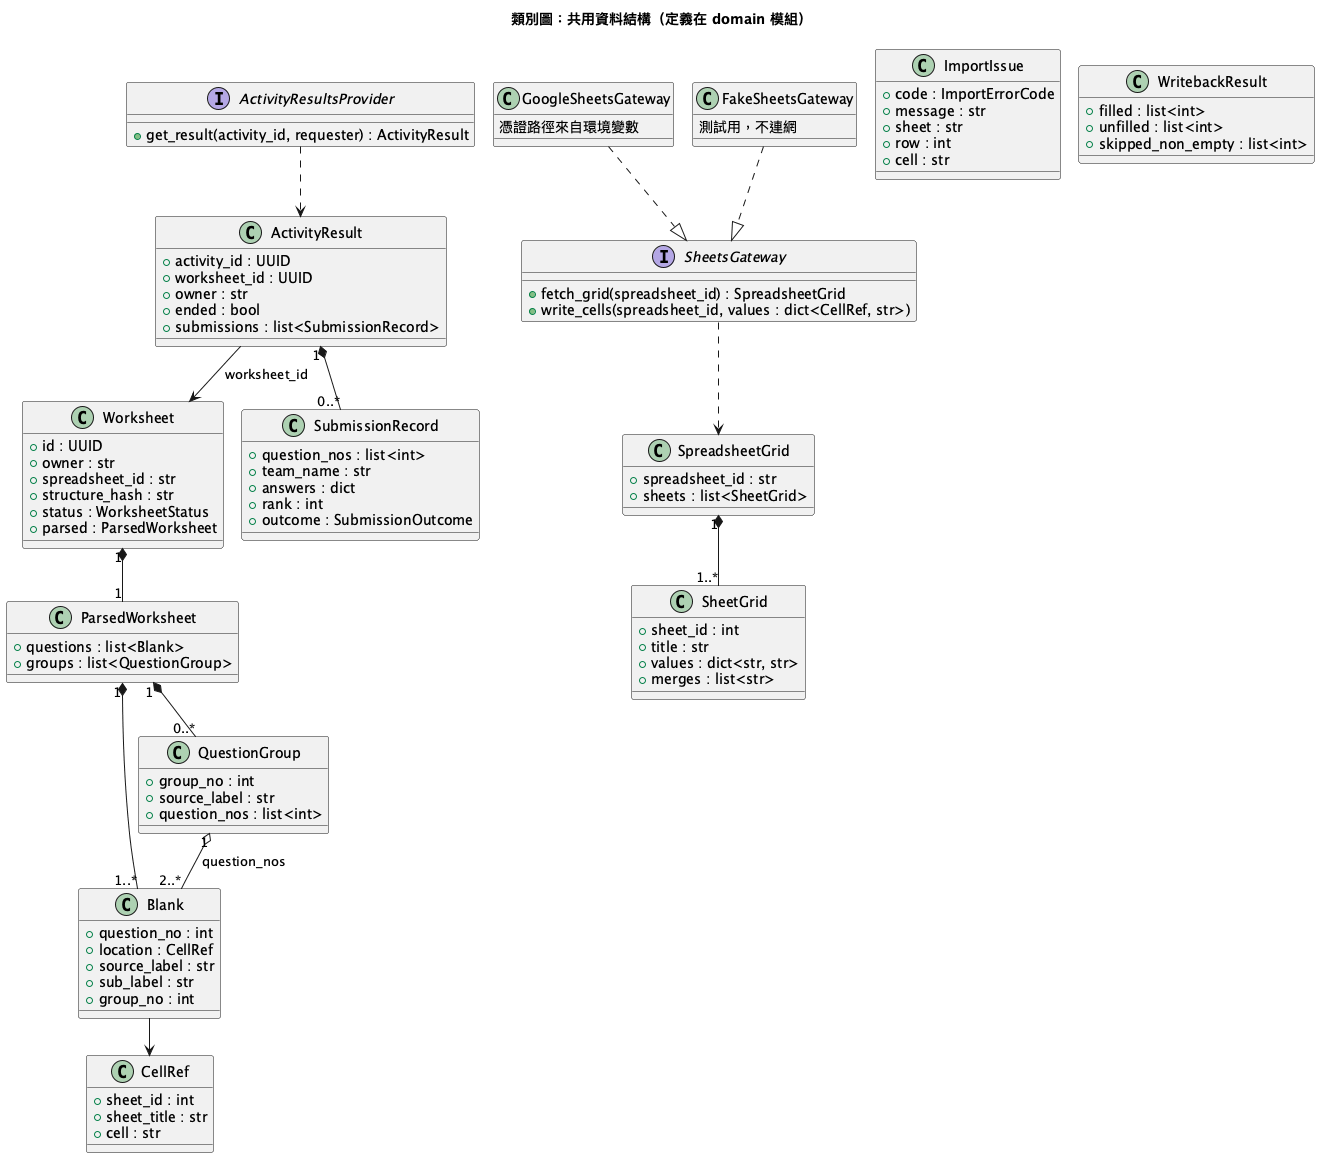

The diagram above was rendered by PlantUML. Its source (embedded in the PNG):
@startuml
!pragma layout smetana
title 類別圖：共用資料結構（定義在 domain 模組）
class CellRef {
  +sheet_id : int
  +sheet_title : str
  +cell : str
}
class SpreadsheetGrid {
  +spreadsheet_id : str
  +sheets : list<SheetGrid>
}
class SheetGrid {
  +sheet_id : int
  +title : str
  +values : dict<str, str>
  +merges : list<str>
}
class Blank {
  +question_no : int
  +location : CellRef
  +source_label : str
  +sub_label : str
  +group_no : int
}
class QuestionGroup {
  +group_no : int
  +source_label : str
  +question_nos : list<int>
}
class ParsedWorksheet {
  +questions : list<Blank>
  +groups : list<QuestionGroup>
}
class Worksheet {
  +id : UUID
  +owner : str
  +spreadsheet_id : str
  +structure_hash : str
  +status : WorksheetStatus
  +parsed : ParsedWorksheet
}
class ImportIssue {
  +code : ImportErrorCode
  +message : str
  +sheet : str
  +row : int
  +cell : str
}
class WritebackResult {
  +filled : list<int>
  +unfilled : list<int>
  +skipped_non_empty : list<int>
}
interface SheetsGateway {
  +fetch_grid(spreadsheet_id) : SpreadsheetGrid
  +write_cells(spreadsheet_id, values : dict<CellRef, str>)
}
class GoogleSheetsGateway {
  憑證路徑來自環境變數
}
class FakeSheetsGateway {
  測試用，不連網
}
class SubmissionRecord {
  +question_nos : list<int>
  +team_name : str
  +answers : dict
  +rank : int
  +outcome : SubmissionOutcome
}
class ActivityResult {
  +activity_id : UUID
  +worksheet_id : UUID
  +owner : str
  +ended : bool
  +submissions : list<SubmissionRecord>
}
interface ActivityResultsProvider {
  +get_result(activity_id, requester) : ActivityResult
}
SpreadsheetGrid "1" *-- "1..*" SheetGrid
Worksheet "1" *-- "1" ParsedWorksheet
ParsedWorksheet "1" *-- "1..*" Blank
ParsedWorksheet "1" *-- "0..*" QuestionGroup
Blank --> CellRef
QuestionGroup "1" o-- "2..*" Blank : question_nos
GoogleSheetsGateway ..|> SheetsGateway
FakeSheetsGateway ..|> SheetsGateway
SheetsGateway ..> SpreadsheetGrid
ActivityResult "1" *-- "0..*" SubmissionRecord
ActivityResult --> Worksheet : worksheet_id
ActivityResultsProvider ..> ActivityResult
@enduml